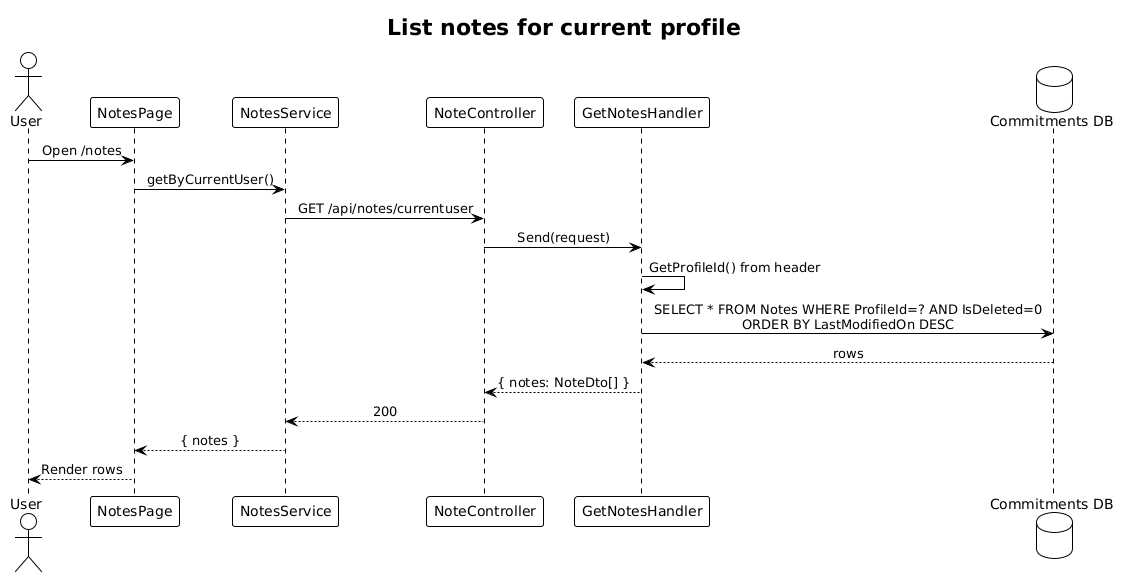

The diagram above was rendered by PlantUML. Its source (embedded in the PNG):
@startuml
!theme plain
skinparam sequenceMessageAlign center

title List notes for current profile

actor User
participant "NotesPage" as Page
participant "NotesService" as Svc
participant "NoteController" as Ctrl
participant "GetNotesHandler" as H
database "Commitments DB" as DB

User -> Page: Open /notes
Page -> Svc: getByCurrentUser()
Svc -> Ctrl: GET /api/notes/currentuser
Ctrl -> H: Send(request)
H -> H: GetProfileId() from header
H -> DB: SELECT * FROM Notes WHERE ProfileId=? AND IsDeleted=0\nORDER BY LastModifiedOn DESC
DB --> H: rows
H --> Ctrl: { notes: NoteDto[] }
Ctrl --> Svc: 200
Svc --> Page: { notes }
Page --> User: Render rows
@enduml